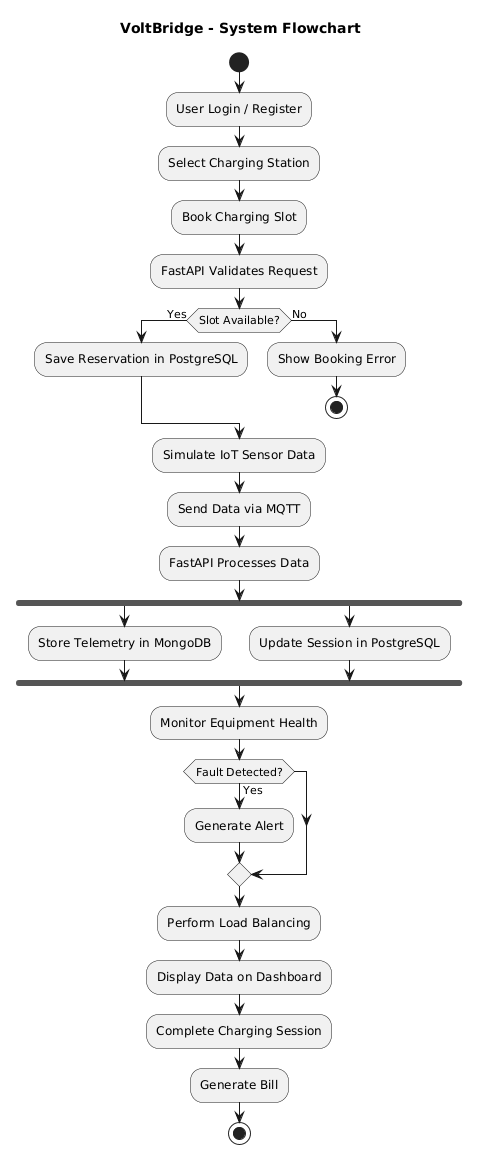

The diagram above was rendered by PlantUML. Its source (embedded in the PNG):
@startuml
title VoltBridge - System Flowchart

start

:User Login / Register;
:Select Charging Station;
:Book Charging Slot;

:FastAPI Validates Request;

if (Slot Available?) then (Yes)
    :Save Reservation in PostgreSQL;
else (No)
    :Show Booking Error;
    stop
endif

:Simulate IoT Sensor Data;
:Send Data via MQTT;
:FastAPI Processes Data;

fork
    :Store Telemetry in MongoDB;
fork again
    :Update Session in PostgreSQL;
end fork

:Monitor Equipment Health;

if (Fault Detected?) then (Yes)
    :Generate Alert;
endif

:Perform Load Balancing;
:Display Data on Dashboard;
:Complete Charging Session;
:Generate Bill;

stop
@enduml